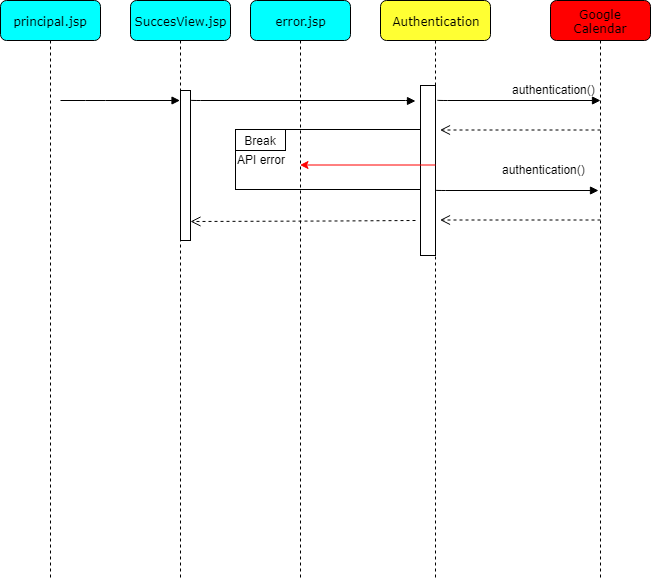

The diagram above was exported from draw.io. Its source (the exported page's mxGraphModel, read from the mxfile embedded in the PNG):
<mxGraphModel dx="1250" dy="501" grid="1" gridSize="10" guides="1" tooltips="1" connect="1" arrows="1" fold="1" page="1" pageScale="1" pageWidth="1100" pageHeight="850" background="#ffffff" math="0" shadow="0">
  <root>
    <mxCell id="0" />
    <mxCell id="1" parent="0" />
    <mxCell id="7baba1c4bc27f4b0-3" value="Google Calendar" style="shape=umlLifeline;perimeter=lifelinePerimeter;whiteSpace=wrap;html=1;container=1;collapsible=0;recursiveResize=0;outlineConnect=0;rounded=1;shadow=0;comic=0;labelBackgroundColor=none;strokeColor=#000000;strokeWidth=1;fillColor=#FF0000;fontFamily=Verdana;fontSize=12;fontColor=#000000;align=center;" parent="1" vertex="1">
      <mxGeometry x="590" y="80" width="100" height="580" as="geometry" />
    </mxCell>
    <mxCell id="7baba1c4bc27f4b0-2" value="Authentication" style="shape=umlLifeline;perimeter=lifelinePerimeter;whiteSpace=wrap;html=1;container=1;collapsible=0;recursiveResize=0;outlineConnect=0;rounded=1;shadow=0;comic=0;labelBackgroundColor=none;strokeColor=#000000;strokeWidth=1;fillColor=#FFFF33;fontFamily=Verdana;fontSize=12;fontColor=#000000;align=center;" parent="1" vertex="1">
      <mxGeometry x="420" y="80" width="110" height="580" as="geometry" />
    </mxCell>
    <mxCell id="7baba1c4bc27f4b0-10" value="" style="html=1;points=[];perimeter=orthogonalPerimeter;rounded=0;shadow=0;comic=0;labelBackgroundColor=none;strokeColor=#000000;strokeWidth=1;fillColor=#FFFFFF;fontFamily=Verdana;fontSize=12;fontColor=#000000;align=center;" parent="7baba1c4bc27f4b0-2" vertex="1">
      <mxGeometry x="40" y="85" width="15" height="170" as="geometry" />
    </mxCell>
    <mxCell id="7baba1c4bc27f4b0-8" value="principal.jsp" style="shape=umlLifeline;perimeter=lifelinePerimeter;whiteSpace=wrap;html=1;container=1;collapsible=0;recursiveResize=0;outlineConnect=0;rounded=1;shadow=0;comic=0;labelBackgroundColor=none;strokeColor=#000000;strokeWidth=1;fillColor=#00FFFF;fontFamily=Verdana;fontSize=12;fontColor=#000000;align=center;" parent="1" vertex="1">
      <mxGeometry x="40" y="80" width="100" height="580" as="geometry" />
    </mxCell>
    <mxCell id="7baba1c4bc27f4b0-11" value="" style="html=1;verticalAlign=bottom;endArrow=block;labelBackgroundColor=none;fontFamily=Verdana;fontSize=12;edgeStyle=elbowEdgeStyle;elbow=vertical;" parent="1" target="eDV9dV4tx6WyT4W5fJAF-4" edge="1">
      <mxGeometry x="1" y="76" relative="1" as="geometry">
        <mxPoint x="100" y="180" as="sourcePoint" />
        <mxPoint x="75" y="66" as="offset" />
      </mxGeometry>
    </mxCell>
    <mxCell id="eDV9dV4tx6WyT4W5fJAF-4" value="SuccesView.jsp" style="shape=umlLifeline;perimeter=lifelinePerimeter;whiteSpace=wrap;html=1;container=1;collapsible=0;recursiveResize=0;outlineConnect=0;rounded=1;shadow=0;comic=0;labelBackgroundColor=none;strokeColor=#000000;strokeWidth=1;fillColor=#00FFFF;fontFamily=Verdana;fontSize=12;fontColor=#000000;align=center;" parent="1" vertex="1">
      <mxGeometry x="170" y="80" width="100" height="580" as="geometry" />
    </mxCell>
    <mxCell id="eDV9dV4tx6WyT4W5fJAF-5" value="" style="html=1;points=[];perimeter=orthogonalPerimeter;rounded=0;shadow=0;comic=0;labelBackgroundColor=none;strokeColor=#000000;strokeWidth=1;fillColor=#FFFFFF;fontFamily=Verdana;fontSize=12;fontColor=#000000;align=center;" parent="eDV9dV4tx6WyT4W5fJAF-4" vertex="1">
      <mxGeometry x="50" y="90" width="10" height="150" as="geometry" />
    </mxCell>
    <mxCell id="fFhAB3XZs-aGFKDXfDgV-3" value="" style="html=1;verticalAlign=bottom;endArrow=block;labelBackgroundColor=none;fontFamily=Verdana;fontSize=12;edgeStyle=elbowEdgeStyle;elbow=vertical;" parent="1" edge="1">
      <mxGeometry x="1" y="76" relative="1" as="geometry">
        <mxPoint x="477" y="179.5" as="sourcePoint" />
        <mxPoint x="75" y="66" as="offset" />
        <mxPoint x="640" y="180" as="targetPoint" />
      </mxGeometry>
    </mxCell>
    <mxCell id="fFhAB3XZs-aGFKDXfDgV-5" value="authentication()" style="text;html=1;resizable=0;points=[];autosize=1;align=left;verticalAlign=top;spacingTop=-4;" parent="1" vertex="1">
      <mxGeometry x="550" y="160" width="100" height="20" as="geometry" />
    </mxCell>
    <mxCell id="fFhAB3XZs-aGFKDXfDgV-6" value="" style="html=1;verticalAlign=bottom;endArrow=open;dashed=1;endSize=8;" parent="1" edge="1">
      <mxGeometry x="-1" y="410" relative="1" as="geometry">
        <mxPoint x="640" y="209.5" as="sourcePoint" />
        <mxPoint x="479.5" y="209.5" as="targetPoint" />
        <mxPoint x="410" y="-400" as="offset" />
        <Array as="points" />
      </mxGeometry>
    </mxCell>
    <mxCell id="fFhAB3XZs-aGFKDXfDgV-7" value="" style="html=1;verticalAlign=bottom;endArrow=block;labelBackgroundColor=none;fontFamily=Verdana;fontSize=12;edgeStyle=elbowEdgeStyle;elbow=vertical;" parent="1" edge="1">
      <mxGeometry x="1" y="76" relative="1" as="geometry">
        <mxPoint x="475" y="269.5" as="sourcePoint" />
        <mxPoint x="75" y="66" as="offset" />
        <mxPoint x="638" y="270" as="targetPoint" />
      </mxGeometry>
    </mxCell>
    <mxCell id="fFhAB3XZs-aGFKDXfDgV-9" value="authentication()" style="text;html=1;resizable=0;points=[];autosize=1;align=left;verticalAlign=top;spacingTop=-4;" parent="1" vertex="1">
      <mxGeometry x="540" y="240" width="100" height="20" as="geometry" />
    </mxCell>
    <mxCell id="fFhAB3XZs-aGFKDXfDgV-10" value="" style="html=1;verticalAlign=bottom;endArrow=open;dashed=1;endSize=8;" parent="1" edge="1">
      <mxGeometry x="-1" y="410" relative="1" as="geometry">
        <mxPoint x="640" y="299.5" as="sourcePoint" />
        <mxPoint x="479.5" y="299.5" as="targetPoint" />
        <mxPoint x="410" y="-400" as="offset" />
        <Array as="points" />
      </mxGeometry>
    </mxCell>
    <mxCell id="fFhAB3XZs-aGFKDXfDgV-11" value="" style="html=1;verticalAlign=bottom;endArrow=open;dashed=1;endSize=8;" parent="1" edge="1">
      <mxGeometry x="-1" y="410" relative="1" as="geometry">
        <mxPoint x="455" y="300" as="sourcePoint" />
        <mxPoint x="230" y="301" as="targetPoint" />
        <mxPoint x="410" y="-400" as="offset" />
        <Array as="points">
          <mxPoint x="375" y="300.5" />
        </Array>
      </mxGeometry>
    </mxCell>
    <mxCell id="fFhAB3XZs-aGFKDXfDgV-12" value="" style="rounded=0;whiteSpace=wrap;html=1;" parent="1" vertex="1">
      <mxGeometry x="275" y="209" width="185" height="60" as="geometry" />
    </mxCell>
    <mxCell id="fFhAB3XZs-aGFKDXfDgV-13" value="API error" style="text;html=1;resizable=0;points=[];autosize=1;align=left;verticalAlign=top;spacingTop=-4;" parent="1" vertex="1">
      <mxGeometry x="275" y="230" width="60" height="20" as="geometry" />
    </mxCell>
    <mxCell id="fFhAB3XZs-aGFKDXfDgV-14" value="Break" style="rounded=0;whiteSpace=wrap;html=1;" parent="1" vertex="1">
      <mxGeometry x="275" y="209" width="50" height="21" as="geometry" />
    </mxCell>
    <mxCell id="fFhAB3XZs-aGFKDXfDgV-15" value="" style="endArrow=classic;html=1;strokeColor=#FF0000;" parent="1" target="fFhAB3XZs-aGFKDXfDgV-16" edge="1">
      <mxGeometry width="50" height="50" relative="1" as="geometry">
        <mxPoint x="475" y="244.5" as="sourcePoint" />
        <mxPoint x="280.5" y="244.5" as="targetPoint" />
      </mxGeometry>
    </mxCell>
    <mxCell id="fFhAB3XZs-aGFKDXfDgV-16" value="error.jsp" style="shape=umlLifeline;perimeter=lifelinePerimeter;whiteSpace=wrap;html=1;container=1;collapsible=0;recursiveResize=0;outlineConnect=0;rounded=1;shadow=0;comic=0;labelBackgroundColor=none;strokeColor=#000000;strokeWidth=1;fillColor=#00FFFF;fontFamily=Verdana;fontSize=12;fontColor=#000000;align=center;" parent="1" vertex="1">
      <mxGeometry x="290" y="80" width="100" height="580" as="geometry" />
    </mxCell>
    <mxCell id="fFhAB3XZs-aGFKDXfDgV-8" value="" style="html=1;verticalAlign=bottom;endArrow=block;labelBackgroundColor=none;fontFamily=Verdana;fontSize=12;edgeStyle=elbowEdgeStyle;elbow=vertical;" parent="fFhAB3XZs-aGFKDXfDgV-16" edge="1">
      <mxGeometry x="1" y="76" relative="1" as="geometry">
        <mxPoint x="-60" y="99.5" as="sourcePoint" />
        <mxPoint x="75" y="66" as="offset" />
        <mxPoint x="165" y="100.5" as="targetPoint" />
      </mxGeometry>
    </mxCell>
  </root>
</mxGraphModel>